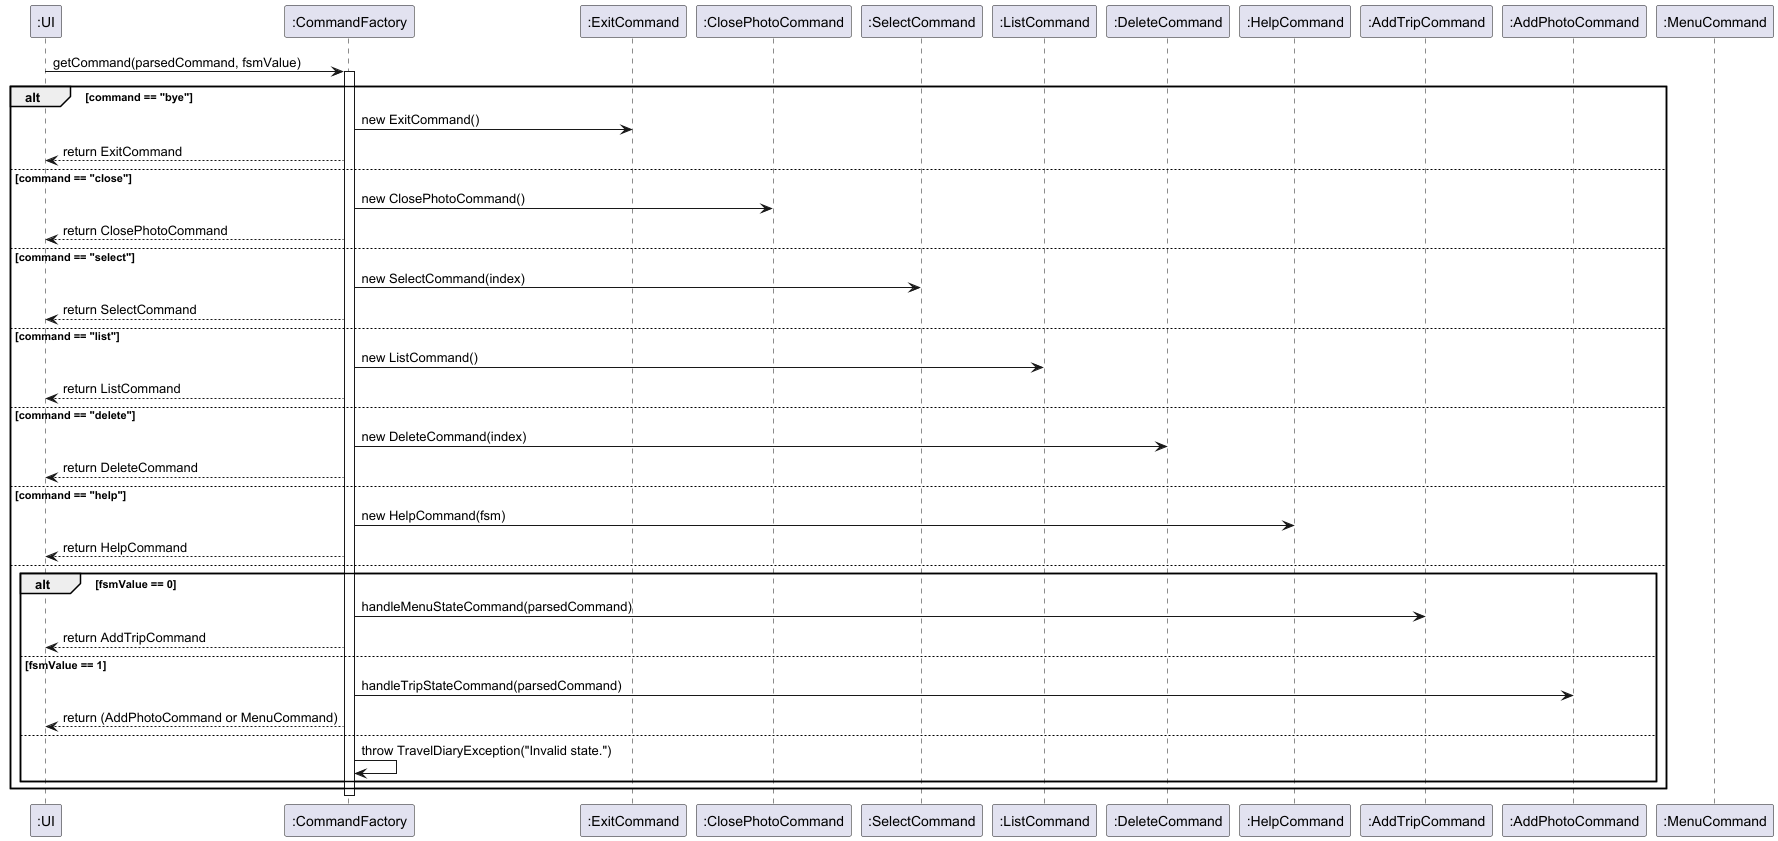

The diagram above was rendered by PlantUML. Its source (embedded in the PNG):
@startuml

participant ":UI" as Caller
participant ":CommandFactory" as CF
participant ":ExitCommand" as EC
participant ":ClosePhotoCommand" as CPC
participant ":SelectCommand" as SC
participant ":ListCommand" as LC
participant ":DeleteCommand" as DC
participant ":HelpCommand" as HC
participant ":AddTripCommand" as ATC
participant ":AddPhotoCommand" as APC
participant ":MenuCommand" as MC

Caller -> CF: getCommand(parsedCommand, fsmValue)
activate CF

alt command == "bye"
    CF -> EC: new ExitCommand()
    CF --> Caller: return ExitCommand
else command == "close"
    CF -> CPC: new ClosePhotoCommand()
    CF --> Caller: return ClosePhotoCommand
else command == "select"
    CF -> SC: new SelectCommand(index)
    CF --> Caller: return SelectCommand
else command == "list"
    CF -> LC: new ListCommand()
    CF --> Caller: return ListCommand
else command == "delete"
    CF -> DC: new DeleteCommand(index)
    CF --> Caller: return DeleteCommand
else command == "help"
    CF -> HC: new HelpCommand(fsm)
    CF --> Caller: return HelpCommand
else
    alt fsmValue == 0
        CF -> ATC: handleMenuStateCommand(parsedCommand)
        CF --> Caller: return AddTripCommand
    else fsmValue == 1
        CF -> APC: handleTripStateCommand(parsedCommand)
        CF --> Caller: return (AddPhotoCommand or MenuCommand)
    else
        CF -> CF: throw TravelDiaryException("Invalid state.")
    end alt
end alt

deactivate CF
@enduml